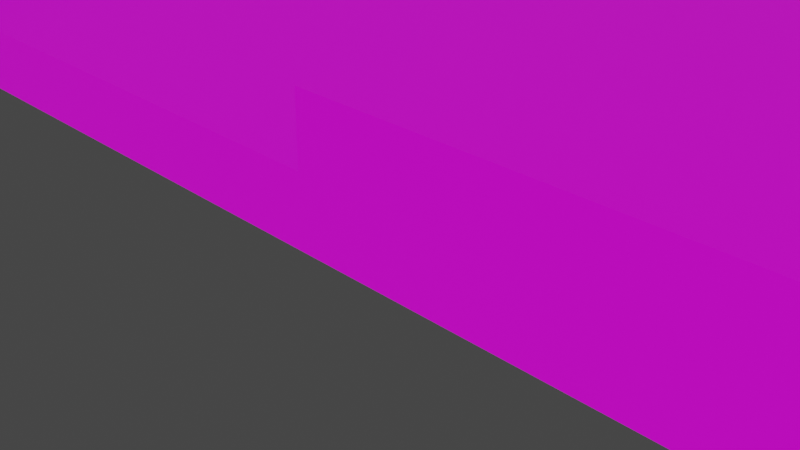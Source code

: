 # Source: FINAL_TEXTURED.blend  (saved by Blender 2.90.8; exported with 4.5.12 LTS)
import bpy
from mathutils import Matrix  # noqa: F401  (used for matrix-valued properties, if any)

bpy.ops.wm.read_factory_settings(use_empty=True)
scene = bpy.context.scene
scene.name = 'Scene'

# ---- collections
col_collection = bpy.data.collections.new('Collection'); scene.collection.children.link(col_collection)

# ---- images (referenced by path relative to the original .blend; pixels are not part of the script)
import os
ASSET_DIR = os.environ.get("B2B_ASSET_DIR", "")  # directory of the original .blend (textures are referenced by path, not embedded)
HERE = os.path.dirname(os.path.abspath(__file__))  # packed textures are extracted next to this script under _unpacked/

def load_image(name, relpath, width, height, colorspace="sRGB"):
    """Load a texture the original file referenced (path relative to the .blend, or extracted next to this script)."""
    p = next((c for c in (os.path.join(HERE, relpath), os.path.join(ASSET_DIR, relpath)) if relpath and os.path.exists(c)), "")
    if p:
        img = bpy.data.images.load(p, check_existing=True)
        img.name = name
    else:  # same state as the original file: an image datablock whose file is absent (Cycles renders it pink)
        img = bpy.data.images.new(name, width, height)
        img.source = "FILE"
        img.filepath = "//" + (relpath or name)
    img.colorspace_settings.name = colorspace
    return img
img_checkerboard_jpg = load_image('checkerboard.jpg', 'checkerboard.jpg', 1024, 1024, 'sRGB')
img_grass_jpg = load_image('grass.jpg', 'grass.jpg', 1024, 1024, 'sRGB')
img_grass_jpg_001 = load_image('grass.jpg.001', 'grass.jpg', 1024, 1024, 'sRGB')

# ---- materials (node trees are filled in below, after node groups)
mat_material = bpy.data.materials.new('Material')
mat_material.alpha_threshold = 0.0
mat_material.use_transparent_shadow = False
mat_material.line_color = (0.0, 0.0, 0.0, 1.0)
mat_material_003 = bpy.data.materials.new('Material.003')
mat_material_003.use_transparent_shadow = False
mat_material_008 = bpy.data.materials.new('Material.008')
mat_material_008.use_transparent_shadow = False
mat_material_005 = bpy.data.materials.new('Material.005')
mat_material_005.use_transparent_shadow = False
mat_material_006 = bpy.data.materials.new('Material.006')
mat_material_006.use_transparent_shadow = False
mat_material_007 = bpy.data.materials.new('Material.007')
mat_material_007.use_transparent_shadow = False
mat_material_007.diffuse_color = (0.8, 0.02488, 0.05501, 1.0)

# ---- material node trees
mat_material.use_nodes = True; mat_material.node_tree.nodes.clear()
_N = mat_material.node_tree.nodes; _L = mat_material.node_tree.links
n0 = _N.new('ShaderNodeOutputMaterial'); n0.name = 'Material Output'; n0.location = (300, 300)
n1 = _N.new('ShaderNodeBsdfPrincipled'); n1.name = 'Principled BSDF'; n1.location = (10, 300)
n1.distribution = 'GGX'
n1.subsurface_method = 'BURLEY'
n1.inputs[2].default_value = 0.4
n1.inputs[3].default_value = 1.45
n1.inputs[27].default_value = (0.0, 0.0, 0.0, 1.0)
n1.inputs[28].default_value = 1.0
n2 = _N.new('ShaderNodeTexImage'); n2.name = 'Image Texture'; n2.location = (-280, 270)
n2.image = img_checkerboard_jpg
_L.new(n1.outputs[0], n0.inputs[0])
_L.new(n2.outputs[0], n1.inputs[0])
n0.is_active_output = True
mat_material_003.use_nodes = True; mat_material_003.node_tree.nodes.clear()
_N = mat_material_003.node_tree.nodes; _L = mat_material_003.node_tree.links
n0 = _N.new('ShaderNodeBsdfPrincipled'); n0.name = 'Principled BSDF'; n0.location = (10, 300)
n0.distribution = 'GGX'
n0.subsurface_method = 'BURLEY'
n0.inputs[3].default_value = 1.45
n0.inputs[27].default_value = (0.0, 0.0, 0.0, 1.0)
n0.inputs[28].default_value = 1.0
n1 = _N.new('ShaderNodeOutputMaterial'); n1.name = 'Material Output'; n1.location = (300, 300)
n2 = _N.new('ShaderNodeTexImage'); n2.name = 'Image Texture'; n2.location = (-280, 270)
n2.image = img_grass_jpg
_L.new(n0.outputs[0], n1.inputs[0])
_L.new(n2.outputs[0], n0.inputs[0])
n1.is_active_output = True
mat_material_008.use_nodes = True; mat_material_008.node_tree.nodes.clear()
_N = mat_material_008.node_tree.nodes; _L = mat_material_008.node_tree.links
n0 = _N.new('ShaderNodeBsdfPrincipled'); n0.name = 'Principled BSDF'; n0.location = (10, 300)
n0.distribution = 'GGX'
n0.subsurface_method = 'BURLEY'
n0.inputs[0].default_value = (0.02002, 0.01455, 0.8, 1.0)
n0.inputs[3].default_value = 1.45
n0.inputs[27].default_value = (0.0, 0.0, 0.0, 1.0)
n0.inputs[28].default_value = 1.0
n1 = _N.new('ShaderNodeOutputMaterial'); n1.name = 'Material Output'; n1.location = (300, 300)
_L.new(n0.outputs[0], n1.inputs[0])
n1.is_active_output = True
mat_material_005.use_nodes = True; mat_material_005.node_tree.nodes.clear()
_N = mat_material_005.node_tree.nodes; _L = mat_material_005.node_tree.links
n0 = _N.new('ShaderNodeBsdfPrincipled'); n0.name = 'Principled BSDF'; n0.location = (10, 300)
n0.distribution = 'GGX'
n0.subsurface_method = 'BURLEY'
n0.inputs[3].default_value = 1.45
n0.inputs[27].default_value = (0.0, 0.0, 0.0, 1.0)
n0.inputs[28].default_value = 1.0
n1 = _N.new('ShaderNodeOutputMaterial'); n1.name = 'Material Output'; n1.location = (300, 300)
n2 = _N.new('ShaderNodeTexImage'); n2.name = 'Image Texture'; n2.location = (-280, 270)
n2.image = img_grass_jpg_001
_L.new(n0.outputs[0], n1.inputs[0])
_L.new(n2.outputs[0], n0.inputs[0])
n1.is_active_output = True
mat_material_006.use_nodes = True; mat_material_006.node_tree.nodes.clear()
_N = mat_material_006.node_tree.nodes; _L = mat_material_006.node_tree.links
n0 = _N.new('ShaderNodeBsdfPrincipled'); n0.name = 'Principled BSDF'; n0.location = (10, 300)
n0.distribution = 'GGX'
n0.subsurface_method = 'BURLEY'
n0.inputs[3].default_value = 1.45
n0.inputs[27].default_value = (0.0, 0.0, 0.0, 1.0)
n0.inputs[28].default_value = 1.0
n1 = _N.new('ShaderNodeOutputMaterial'); n1.name = 'Material Output'; n1.location = (300, 300)
n2 = _N.new('ShaderNodeTexImage'); n2.name = 'Image Texture'; n2.location = (-280, 270)
n2.image = img_checkerboard_jpg
_L.new(n0.outputs[0], n1.inputs[0])
_L.new(n2.outputs[0], n0.inputs[0])
n1.is_active_output = True
mat_material_007.use_nodes = True; mat_material_007.node_tree.nodes.clear()
_N = mat_material_007.node_tree.nodes; _L = mat_material_007.node_tree.links
n0 = _N.new('ShaderNodeBsdfPrincipled'); n0.name = 'Principled BSDF'; n0.location = (10, 300)
n0.distribution = 'GGX'
n0.subsurface_method = 'BURLEY'
n0.inputs[0].default_value = (0.02266, 0.01311, 0.5453, 1.0)
n0.inputs[3].default_value = 1.45
n0.inputs[27].default_value = (0.0, 0.0, 0.0, 1.0)
n0.inputs[28].default_value = 1.0
n1 = _N.new('ShaderNodeOutputMaterial'); n1.name = 'Material Output'; n1.location = (300, 300)
_L.new(n0.outputs[0], n1.inputs[0])
n1.is_active_output = True

# ---- world
world_world = bpy.data.worlds.new('World'); scene.world = world_world
world_world.use_nodes = True; world_world.node_tree.nodes.clear()
_N = world_world.node_tree.nodes; _L = world_world.node_tree.links
n0 = _N.new('ShaderNodeOutputWorld'); n0.name = 'World Output'; n0.location = (300, 300)
n1 = _N.new('ShaderNodeBackground'); n1.name = 'Background'; n1.location = (10, 300)
n1.inputs[0].default_value = (0.05088, 0.05088, 0.05088, 1.0)
_L.new(n1.outputs[0], n0.inputs[0])
n0.is_active_output = True
world_world.color = (0.05088, 0.05088, 0.05088)
world_world.use_sun_shadow = False
world_world.sun_shadow_jitter_overblur = 0.0

# ---- cameras
cam_camera = bpy.data.cameras.new('Camera')
cam_camera.clip_end = 100.0
cam_camera.ortho_scale = 7.314

# ---- meshes
me_cube_001 = bpy.data.meshes.new('Cube.001')
me_cube_001.from_pydata([(0.5005, -0.5005, 0.9933), (0.5005, -0.5005, -1.007), (-0.4995, -0.5005, 0.9933), (-0.4995, -0.5005, -1.007), (0.5005, 0.4995, 0.9933), (0.5005, 0.4995, -1.007), (-0.4995, 0.4995, -1.007), (-0.4995, 0.4995, 0.9933), (-0.1995, 0.4995, 0.9933), (0.2005, 0.4995, 0.9933), (-0.4995, 0.1995, 0.9933), (-0.4995, -0.2005, 0.9933), (-0.202, 0.4584, 0.9933), (-0.2099, 0.4191, 0.9933), (-0.2227, 0.3822, 0.9933), (-0.2401, 0.3475, 0.9933), (-0.2616, 0.3155, 0.9933), (-0.287, 0.2868, 0.9933), (-0.3158, 0.2617, 0.9933), (-0.3478, 0.2398, 0.9933), (-0.3825, 0.2224, 0.9933), (-0.4196, 0.2092, 0.9933), (-0.4587, 0.2014, 0.9933), (0.1949, 0.4041, 0.9933), (0.1767, 0.3128, 0.9933), (0.147, 0.2265, 0.9933), (0.106, 0.1454, 0.9933), (0.05523, 0.07077, 0.9933), (-0.003784, 0.003369, 0.9933), (-0.07097, -0.05583, 0.9933), (-0.1458, -0.106, 0.9933), (-0.2267, -0.1469, 0.9933), (-0.3132, -0.1765, 0.9933), (-0.4045, -0.1951, 0.9933), (-0.1995, 0.4995, -0.006682), (0.2005, 0.4995, -0.006682), (-0.4995, 0.1995, -0.006682), (-0.4995, -0.2005, -0.006682), (-0.202, 0.4584, -0.006682), (-0.2099, 0.4191, -0.006682), (-0.2227, 0.3822, -0.006682), (-0.2401, 0.3475, -0.006682), (-0.2616, 0.3155, -0.006682), (-0.287, 0.2868, -0.006682), (-0.3158, 0.2617, -0.006682), (-0.3478, 0.2398, -0.006682), (-0.3825, 0.2224, -0.006682), (-0.4196, 0.2092, -0.006682), (-0.4587, 0.2014, -0.006682), (0.1949, 0.4041, -0.006682), (0.1767, 0.3128, -0.006682), (0.147, 0.2265, -0.006682), (0.106, 0.1454, -0.006682), (0.05523, 0.07077, -0.006682), (-0.003784, 0.003369, -0.006682), (-0.07097, -0.05583, -0.006682), (-0.1458, -0.106, -0.006682), (-0.2267, -0.1469, -0.006682), (-0.3132, -0.1765, -0.006682), (-0.4045, -0.1951, -0.006682)], [], [(6, 5, 1, 3), (5, 4, 0, 1), (1, 0, 2, 3), (4, 9, 23, 24, 25, 26, 27, 28, 29, 30, 31, 32, 33, 11, 2, 0), (23, 9, 35, 49), (10, 22, 21, 20, 19, 18, 17, 16, 15, 14, 13, 12, 8, 7), (37, 59, 58, 57, 56, 55, 54, 53, 52, 51, 50, 49, 35, 34, 38, 39, 40, 41, 42, 43, 44, 45, 46, 47, 48, 36), (24, 23, 49, 50), (25, 24, 50, 51), (26, 25, 51, 52), (27, 26, 52, 53), (28, 27, 53, 54), (29, 28, 54, 55), (30, 29, 55, 56), (31, 30, 56, 57), (32, 31, 57, 58), (33, 32, 58, 59), (11, 33, 59, 37), (8, 12, 38, 34), (12, 13, 39, 38), (13, 14, 40, 39), (14, 15, 41, 40), (15, 16, 42, 41), (16, 17, 43, 42), (17, 18, 44, 43), (18, 19, 45, 44), (19, 20, 46, 45), (20, 21, 47, 46), (21, 22, 48, 47), (22, 10, 36, 48), (7, 34, 6), (34, 5, 6), (34, 35, 5), (35, 4, 5), (7, 8, 34), (9, 4, 35), (2, 37, 3), (37, 36, 3), (36, 7, 6), (2, 11, 37), (10, 7, 36), (36, 6, 3)])
me_cube_001.polygons.foreach_set('material_index', [1, 1, 1, 1, 2, 1, 0, 2, 2, 2, 2, 2, 2, 2, 2, 2, 2, 2, 2, 2, 2, 2, 2, 2, 2, 2, 2, 2, 2, 2, 1, 1, 1, 1, 1, 1, 1, 1, 1, 1, 1, 1])
_uv = me_cube_001.uv_layers.new(name='UVMap')
_uv.uv.foreach_set('vector', [0.006232, 0.1514, 0.2507, 0.1514, 0.2507, 0.3959, 0.006232, 0.3959, 0.2507, 0.1514, 0.7397, 0.1514, 0.7397, 0.3959, 0.2507, 0.3959, 0.2507, 0.3959, 0.7397, 0.3959, 0.7397, 0.6404, 0.2507, 0.6404, -6.628, -5.202, -1.015, -5.202, -0.9104, -3.417, -0.5693, -1.708, -0.01326, -0.09391, 0.7544, 1.425, 1.704, 2.821, 2.808, 4.082, 4.066, 5.19, 5.467, 6.129, 6.98, 6.895, 8.598, 7.448, 10.31, 7.797, 12.08, 7.897, 12.08, 13.51, -6.628, 13.51, 0.8144, 0.1748, 0.813, 0.1514, 0.813, 0.1514, 0.8144, 0.1748, 4.763, 4.727, 3.605, 4.673, 2.493, 4.452, 1.439, 4.076, 0.4528, 3.583, -0.4549, 2.961, -1.274, 2.248, -1.995, 1.431, -2.607, 0.523, -3.1, -0.4626, -3.464, -1.513, -3.689, -2.628, -3.76, -3.796, 4.763, -3.796, 0.7992, 0.8984, 0.7039, 0.893, 0.6124, 0.8744, 0.5257, 0.8447, 0.4447, 0.8037, 0.3696, 0.7534, 0.3023, 0.6941, 0.2431, 0.6265, 0.1922, 0.5517, 0.1511, 0.4703, 0.1213, 0.3839, 0.103, 0.2924, 0.09743, 0.1967, 0.4984, 0.1967, 0.501, 0.2379, 0.5089, 0.2773, 0.5217, 0.3143, 0.5391, 0.3491, 0.5607, 0.3811, 0.5862, 0.4099, 0.6151, 0.4351, 0.6471, 0.4571, 0.6819, 0.4745, 0.7191, 0.4877, 0.7583, 0.4955, 0.7992, 0.4974, 0.8189, 0.1971, 0.8144, 0.1748, 0.8144, 0.1748, 0.8189, 0.1971, 0.8261, 0.2182, 0.8189, 0.1971, 0.8189, 0.1971, 0.8261, 0.2182, 0.8362, 0.238, 0.8261, 0.2182, 0.8261, 0.2182, 0.8362, 0.238, 0.8486, 0.2563, 0.8362, 0.238, 0.8362, 0.238, 0.8486, 0.2563, 0.863, 0.2727, 0.8486, 0.2563, 0.8486, 0.2563, 0.863, 0.2727, 0.8794, 0.2872, 0.863, 0.2727, 0.863, 0.2727, 0.8794, 0.2872, 0.8977, 0.2995, 0.8794, 0.2872, 0.8794, 0.2872, 0.8977, 0.2995, 0.9175, 0.3095, 0.8977, 0.2995, 0.8977, 0.2995, 0.9175, 0.3095, 0.9386, 0.3167, 0.9175, 0.3095, 0.9175, 0.3095, 0.9386, 0.3167, 0.961, 0.3213, 0.9386, 0.3167, 0.9386, 0.3167, 0.961, 0.3213, 0.9842, 0.3226, 0.961, 0.3213, 0.961, 0.3213, 0.9842, 0.3226, 0.9108, 0.1514, 0.9115, 0.1615, 0.9115, 0.1615, 0.9108, 0.1514, 0.9115, 0.1615, 0.9134, 0.1711, 0.9134, 0.1711, 0.9115, 0.1615, 0.9134, 0.1711, 0.9165, 0.1801, 0.9165, 0.1801, 0.9134, 0.1711, 0.9165, 0.1801, 0.9208, 0.1886, 0.9208, 0.1886, 0.9165, 0.1801, 0.9208, 0.1886, 0.926, 0.1964, 0.926, 0.1964, 0.9208, 0.1886, 0.926, 0.1964, 0.9322, 0.2035, 0.9322, 0.2035, 0.926, 0.1964, 0.9322, 0.2035, 0.9393, 0.2096, 0.9393, 0.2096, 0.9322, 0.2035, 0.9393, 0.2096, 0.9471, 0.2149, 0.9471, 0.2149, 0.9393, 0.2096, 0.9471, 0.2149, 0.9556, 0.2192, 0.9556, 0.2192, 0.9471, 0.2149, 0.9556, 0.2192, 0.9647, 0.2224, 0.9647, 0.2224, 0.9556, 0.2192, 0.9647, 0.2224, 0.9742, 0.2243, 0.9742, 0.2243, 0.9647, 0.2224, 0.9742, 0.2243, 0.9842, 0.2248, 0.9842, 0.2248, 0.9742, 0.2243, 0.0, 0.0, 0.0, 0.0, 0.0, 0.0, 0.0, 0.0, 0.0, 0.0, 0.0, 0.0, 0.0, 0.0, 0.0, 0.0, 0.0, 0.0, 0.0, 0.0, 0.0, 0.0, 0.0, 0.0, 0.0, 0.0, 0.0, 0.0, 0.0, 0.0, 0.0, 0.0, 0.0, 0.0, 0.0, 0.0, 0.0, 0.0, 0.0, 0.0, 0.0, 0.0, 0.0, 0.0, 0.0, 0.0, 0.0, 0.0, 0.0, 0.0, 0.0, 0.0, 0.0, 0.0, 0.0, 0.0, 0.0, 0.0, 0.0, 0.0, 0.0, 0.0, 0.0, 0.0, 0.0, 0.0, 0.0, 0.0, 0.0, 0.0, 0.0, 0.0])
me_cube_001.materials.append(mat_material)
me_cube_001.materials.append(mat_material_003)
me_cube_001.materials.append(mat_material_008)
me_cube_001.use_remesh_preserve_volume = False
me_cube_001.use_remesh_preserve_attributes = False
me_cube_001.use_mirror_vertex_groups = False
me_cube_001.update()
me_cube_002 = bpy.data.meshes.new('Cube.002')
me_cube_002.from_pydata([(-1.0, -1.0, -1.0), (-1.0, -1.0, 1.0), (-1.0, 1.0, -1.0), (-1.0, 1.0, 1.0), (1.0, -1.0, -1.0), (1.0, -1.0, 1.0), (1.0, 1.0, -1.0), (1.0, 1.0, 1.0), (-0.4, 1.0, 1.0), (0.4, 1.0, 1.0), (0.4, -1.0, 1.0), (-0.4, -1.0, 1.0), (-0.4, 1.0, 0.0), (0.4, 1.0, 0.0), (0.4, -1.0, 0.0), (-0.4, -1.0, 0.0)], [], [(0, 1, 3, 2), (7, 6, 13), (6, 7, 5, 4), (1, 0, 15), (2, 6, 4, 0), (7, 9, 10, 5), (8, 11, 15, 12), (11, 8, 3, 1), (14, 13, 12, 15), (15, 0, 4), (2, 12, 6), (10, 9, 13, 14), (15, 4, 14), (14, 4, 5), (1, 15, 11), (10, 14, 5), (12, 2, 3), (7, 13, 9), (8, 12, 3), (12, 13, 6)])
me_cube_002.polygons.foreach_set('material_index', [0, 0, 0, 0, 0, 0, 2, 0, 1, 0, 0, 2, 0, 0, 0, 0, 0, 0, 0, 0])
_uv = me_cube_002.uv_layers.new(name='UVMap')
_uv.uv.foreach_set('vector', [0.375, 0.0, 0.625, 0.0, 0.625, 0.25, 0.375, 0.25, 0.0, 0.0, 0.0, 0.0, 0.0, 0.0, 0.375, 0.5, 0.625, 0.5, 0.625, 0.75, 0.375, 0.75, 0.0, 0.0, 0.0, 0.0, 0.0, 0.0, 0.125, 0.5, 0.375, 0.5, 0.375, 0.75, 0.125, 0.75, -1.161, -4.645, 1.921, -4.645, 1.921, 5.627, -1.161, 5.627, 0.8, 0.5, 0.8, 0.75, 0.8, 0.75, 0.8, 0.5, -1.169, 4.901, -1.169, -4.011, 1.504, -4.011, 1.504, 4.901, 0.4017, 0.9999, 0.4017, -0.001551, 0.8033, -0.001551, 0.8033, 0.9999, 0.0, 0.0, 0.0, 0.0, 0.0, 0.0, 0.0, 0.0, 0.0, 0.0, 0.0, 0.0, 0.7, 0.75, 0.7, 0.5, 0.7, 0.5, 0.7, 0.75, 0.0, 0.0, 0.0, 0.0, 0.0, 0.0, 0.0, 0.0, 0.0, 0.0, 0.0, 0.0, 0.0, 0.0, 0.0, 0.0, 0.0, 0.0, 0.0, 0.0, 0.0, 0.0, 0.0, 0.0, 0.0, 0.0, 0.0, 0.0, 0.0, 0.0, 0.0, 0.0, 0.0, 0.0, 0.0, 0.0, 0.0, 0.0, 0.0, 0.0, 0.0, 0.0, 0.0, 0.0, 0.0, 0.0, 0.0, 0.0])
me_cube_002.materials.append(mat_material_005)
me_cube_002.materials.append(mat_material_006)
me_cube_002.materials.append(mat_material_007)
me_cube_002.use_remesh_fix_poles = True
me_cube_002.use_remesh_preserve_attributes = False
me_cube_002.use_mirror_vertex_groups = False
me_cube_002.update()

# ---- objects
ob_camera = bpy.data.objects.new('Camera', cam_camera)
ob_cube_001 = bpy.data.objects.new('Cube.001', me_cube_001)
ob_cube = bpy.data.objects.new('Cube', me_cube_002)

# ---- transforms, parenting, visibility, modifiers, constraints
ob_camera.location = (0.0, -6.926, 4.958)
ob_camera.rotation_euler = (1.109, 0.0, 0.8149)
ob_camera.lock_rotations_4d = False
ob_camera.empty_display_type = 'ARROWS'
ob_camera.color = (0.0, 0.0, 0.0, 0.0)
ob_camera.display_type = 'WIRE'
ob_camera.lineart.crease_threshold = 0.0
ob_cube_001.location = (-14.99, -36.04, 0.006682)
ob_cube_001.rotation_euler = (0.0, 0.0, 4.712)
ob_cube_001.scale = (30.0, 30.0, 1.0)
ob_cube_001.lock_rotations_4d = False
ob_cube_001.empty_display_type = 'ARROWS'
ob_cube_001.lineart.crease_threshold = 0.0
ob_cube.location = (-15.0, 15.0, 0.0)
ob_cube.rotation_euler = (0.0, 0.0, 3.142)
ob_cube.scale = (15.0, 15.0, 1.0)
ob_cube.lineart.crease_threshold = 0.0

# ---- collection membership
col_collection.objects.link(ob_camera)
col_collection.objects.link(ob_cube_001)
col_collection.objects.link(ob_cube)

# ---- scene / render settings (as saved in the file)
scene.camera = ob_camera
scene.frame_start = 1; scene.frame_end = 250; scene.frame_set(1)
scene.render.engine = 'BLENDER_EEVEE_NEXT'
scene.cycles.use_denoising = False
scene.cycles.samples = 128
scene.cycles.sampling_pattern = 'TABULATED_SOBOL'
scene.cycles.use_adaptive_sampling = False
scene.cycles.use_light_tree = False
scene.view_settings.view_transform = 'Filmic'
bpy.context.view_layer.update()

# ---- added for rendering (the .blend has no usable light): sun
light_auto_sun = bpy.data.lights.new('AutoSun', 'SUN')
light_auto_sun.energy = 3.0
light_auto_sun.angle = 0.0523599
ob_auto_sun = bpy.data.objects.new('AutoSun', light_auto_sun)
scene.collection.objects.link(ob_auto_sun)
ob_auto_sun.rotation_euler = (0.872665, 0.174533, 0.523599)
bpy.context.view_layer.update()
